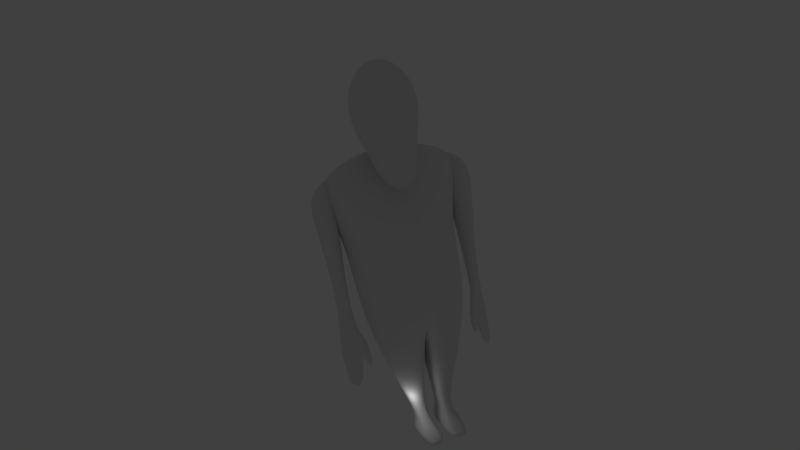 # Source: zombie.blend  (saved by Blender 2.61.0; exported with 4.5.12 LTS)
import bpy
from mathutils import Matrix  # noqa: F401  (used for matrix-valued properties, if any)

bpy.ops.wm.read_factory_settings(use_empty=True)
scene = bpy.context.scene
scene.name = 'Scene'

# ---- collections
col_collection_1 = bpy.data.collections.new('Collection 1'); scene.collection.children.link(col_collection_1)
col_collection_2 = bpy.data.collections.new('Collection 2'); scene.collection.children.link(col_collection_2)
col_collection_2.hide_render = True
col_collection_2.hide_viewport = True

# ---- materials (node trees are filled in below, after node groups)
mat_material_002 = bpy.data.materials.new('Material.002')
mat_material_002.alpha_threshold = 0.0
mat_material_002.use_transparent_shadow = False
mat_material_002.roughness = 0.5
mat_material_002.line_color = (0.0, 0.0, 0.0, 1.0)
mat_material_001 = bpy.data.materials.new('Material.001')
mat_material_001.alpha_threshold = 0.0
mat_material_001.use_transparent_shadow = False
mat_material_001.roughness = 0.5
mat_material_001.line_color = (0.0, 0.0, 0.0, 1.0)
mat_material = bpy.data.materials.new('Material')
mat_material.alpha_threshold = 0.0
mat_material.use_transparent_shadow = False
mat_material.roughness = 0.5
mat_material.line_color = (0.0, 0.0, 0.0, 1.0)

# ---- material node trees

# ---- world
world_world = bpy.data.worlds.new('World'); scene.world = world_world
world_world.color = (0.05088, 0.05088, 0.05088)
world_world.use_sun_shadow = False
world_world.sun_shadow_jitter_overblur = 0.0
world_world.cycles.sampling_method = 'MANUAL'
world_world.cycles.sample_map_resolution = 256

# ---- cameras
cam_camera = bpy.data.cameras.new('Camera')
cam_camera.lens = 31.06
cam_camera.sensor_width = 38.22
cam_camera.sensor_height = 18.0
cam_camera.ortho_scale = 7.314
cam_camera.dof.focus_distance = 0.0
cam_camera.dof.aperture_fstop = 128.0

# ---- lights
light_lamp = bpy.data.lights.new('Lamp', 'POINT')
light_lamp.transmission_factor = 0.0
light_lamp.cutoff_distance = 30.0
light_lamp.energy = 100.0
light_lamp.shadow_buffer_clip_start = 1.001
light_lamp.shadow_soft_size = 1.0
light_lamp.shadow_maximum_resolution = 0.006
light_lamp.use_absolute_resolution = True
light_lamp.cycles.use_multiple_importance_sampling = False
light_sun = bpy.data.lights.new('Sun', 'SUN')
light_sun.transmission_factor = 0.0
light_sun.angle = 1.571
light_sun.energy = 1.0
light_sun.shadow_buffer_clip_start = 0.5
light_sun.shadow_soft_size = 1.0
light_sun.shadow_cascade_max_distance = 1000.0
light_sun.cycles.use_multiple_importance_sampling = False
light_point = bpy.data.lights.new('Point', 'POINT')
light_point.transmission_factor = 0.0
light_point.energy = 100.0
light_point.shadow_buffer_clip_start = 0.5
light_point.shadow_soft_size = 1.0
light_point.shadow_maximum_resolution = 0.006
light_point.use_absolute_resolution = True
light_point.cycles.use_multiple_importance_sampling = False

# ---- meshes
me_cylinder_003 = bpy.data.meshes.new('Cylinder.003')
me_cylinder_003.from_pydata([(1.528, 5.478, 38.82), (0.4267, 6.046, 38.82), (-0.6746, 5.478, 38.82), (3.126, 4.109, 41.07), (2.462, 6.64, 39.91), (0.4267, 7.688, 39.91), (-1.608, 6.64, 39.91), (-2.272, 4.109, 41.07), (1.984, 4.125, 39.51), (0.4267, 4.125, 39.12), (-1.131, 4.125, 39.51), (1.644, 0.4106, 55.13), (2.797, -1.023, 53.78), (3.567, -1.981, 51.75), (3.838, -2.317, 49.36), (3.567, -1.981, 46.97), (2.949, -1.497, 45.3), (0.2847, -2.869, 45.3), (0.2847, -3.671, 46.97), (0.2847, -4.147, 49.36), (0.2847, -3.671, 51.75), (0.2847, -2.317, 53.78), (0.2847, -0.2898, 55.13), (-1.075, 0.4106, 55.13), (-2.228, -1.023, 53.78), (-2.998, -1.981, 51.75), (-3.268, -2.317, 49.36), (-2.998, -1.981, 46.97), (-2.38, -1.497, 45.3), (0.2308, 1.318, 43.26), (-3.483, 2.138, 43.51), (-4.357, 2.101, 46.97), (-4.74, 2.101, 49.36), (-4.357, 2.101, 51.75), (-3.268, 2.101, 53.78), (-1.638, 2.101, 55.13), (-1.075, 3.792, 55.13), (-2.228, 5.226, 53.78), (-2.998, 6.183, 51.75), (-3.268, 6.52, 49.36), (-2.998, 6.183, 46.97), (-2.266, 6.538, 45.31), (0.08755, 8.452, 44.38), (0.2847, 7.874, 46.97), (0.2847, 8.35, 49.36), (0.2847, 7.874, 51.75), (0.2847, 6.52, 53.78), (0.2847, 4.493, 55.13), (0.2847, 2.101, 55.61), (1.644, 3.792, 55.13), (2.797, 5.226, 53.78), (3.567, 6.183, 51.75), (3.838, 6.52, 49.36), (3.567, 6.183, 46.97), (2.949, 6.967, 44.94), (4.052, 2.138, 43.51), (4.927, 2.101, 46.97), (5.309, 2.101, 49.36), (4.927, 2.101, 51.75), (3.838, 2.101, 53.78), (2.207, 2.101, 55.13)], [], [(30, 10, 9), (55, 16, 29), (29, 16, 17), (29, 17, 28), (30, 29, 28), (30, 7, 10), (55, 29, 9), (55, 9, 8), (55, 8, 3), (9, 0, 8), (0, 4, 3, 8), (4, 0, 1, 5), (0, 9, 1), (1, 9, 2), (5, 1, 2, 6), (6, 2, 10, 7), (2, 9, 10), (54, 55, 3, 4), (42, 54, 4, 5), (41, 42, 5, 6), (30, 41, 6, 7), (15, 16, 55, 56), (14, 15, 56, 57), (13, 14, 57, 58), (12, 13, 58, 59), (59, 60, 11, 12), (11, 60, 48), (48, 22, 11), (22, 21, 12, 11), (21, 20, 13, 12), (20, 19, 14, 13), (19, 18, 15, 14), (18, 17, 16, 15), (27, 28, 17, 18), (26, 27, 18, 19), (25, 26, 19, 20), (24, 25, 20, 21), (23, 24, 21, 22), (48, 23, 22), (48, 35, 23), (35, 34, 24, 23), (34, 33, 25, 24), (33, 32, 26, 25), (32, 31, 27, 26), (31, 30, 28, 27), (40, 41, 30, 31), (39, 40, 31, 32), (38, 39, 32, 33), (37, 38, 33, 34), (36, 37, 34, 35), (48, 36, 35), (48, 47, 36), (47, 46, 37, 36), (46, 45, 38, 37), (45, 44, 39, 38), (44, 43, 40, 39), (43, 42, 41, 40), (53, 54, 42, 43), (52, 53, 43, 44), (51, 52, 44, 45), (50, 51, 45, 46), (49, 50, 46, 47), (48, 49, 47), (48, 60, 49), (60, 59, 50, 49), (59, 58, 51, 50), (58, 57, 52, 51), (57, 56, 53, 52), (56, 55, 54, 53)])
me_cylinder_003.polygons.foreach_set('use_smooth', [True] * 69)
me_cylinder_003.polygons.foreach_set('material_index', [1, 1, 1, 1, 1, 1, 1, 1, 1, 1, 1, 1, 1, 1, 1, 1, 1, 1, 1, 1, 1, 1, 1, 1, 1, 1, 1, 1, 1, 1, 1, 1, 1, 1, 1, 1, 1, 1, 1, 1, 1, 1, 1, 1, 1, 1, 1, 1, 1, 1, 1, 1, 1, 1, 1, 1, 1, 1, 1, 1, 1, 1, 1, 1, 1, 1, 1, 1, 1])
_uv = me_cylinder_003.uv_layers.new(name='UVMap')
_uv.uv.foreach_set('vector', [0.4274, 0.7575, 0.3526, 0.6626, 0.3467, 0.6055, 0.6564, 0.6955, 0.6072, 0.7626, 0.5626, 0.6852, 0.5626, 0.6852, 0.6072, 0.7626, 0.5628, 0.7711, 0.5626, 0.6852, 0.5628, 0.7711, 0.519, 0.7615, 0.4706, 0.6937, 0.5626, 0.6852, 0.519, 0.7615, 0.4274, 0.7575, 0.3609, 0.6995, 0.3526, 0.6626, 0.6564, 0.6955, 0.5626, 0.6852, 0.5879, 0.5675, 0.1818, 0.561, 0.3467, 0.6055, 0.2898, 0.6134, 0.1818, 0.561, 0.2898, 0.6134, 0.2526, 0.6143, 0.3467, 0.6055, 0.2995, 0.6378, 0.2898, 0.6134, 0.2995, 0.6378, 0.278, 0.6505, 0.2526, 0.6143, 0.2898, 0.6134, 0.278, 0.6505, 0.2995, 0.6378, 0.3099, 0.6524, 0.2948, 0.6717, 0.2995, 0.6378, 0.3467, 0.6055, 0.3099, 0.6524, 0.3099, 0.6524, 0.3467, 0.6055, 0.3266, 0.6591, 0.2948, 0.6717, 0.3099, 0.6524, 0.3266, 0.6591, 0.3193, 0.6829, 0.3193, 0.6829, 0.3266, 0.6591, 0.3526, 0.6626, 0.3609, 0.6995, 0.3266, 0.6591, 0.3467, 0.6055, 0.3526, 0.6626, 0.2144, 0.689, 0.1818, 0.561, 0.2526, 0.6143, 0.278, 0.6505, 0.262, 0.7189, 0.2144, 0.689, 0.278, 0.6505, 0.2948, 0.6717, 0.2981, 0.7665, 0.262, 0.7189, 0.2948, 0.6717, 0.3193, 0.6829, 0.4274, 0.7575, 0.2981, 0.7665, 0.3193, 0.6829, 0.3609, 0.6995, 0.6145, 0.7917, 0.6072, 0.7626, 0.6564, 0.6955, 0.6933, 0.7712, 0.6161, 0.8291, 0.6145, 0.7917, 0.6933, 0.7712, 0.7056, 0.8254, 0.6151, 0.8683, 0.6161, 0.8291, 0.7056, 0.8254, 0.698, 0.8807, 0.6074, 0.9147, 0.6151, 0.8683, 0.698, 0.8807, 0.6802, 0.9295, 0.6291, 0.9896, 0.5794, 0.9896, 0.5721, 0.9514, 0.6074, 0.9147, 0.5721, 0.9514, 0.5794, 0.9896, 0.5335, 0.9812, 0.5335, 0.9812, 0.5487, 0.9335, 0.5721, 0.9514, 0.5487, 0.9335, 0.5571, 0.8944, 0.6074, 0.9147, 0.5721, 0.9514, 0.5571, 0.8944, 0.5603, 0.8592, 0.6151, 0.8683, 0.6074, 0.9147, 0.5603, 0.8592, 0.5616, 0.8277, 0.6161, 0.8291, 0.6151, 0.8683, 0.5616, 0.8277, 0.5624, 0.7965, 0.6145, 0.7917, 0.6161, 0.8291, 0.5624, 0.7965, 0.5628, 0.7711, 0.6072, 0.7626, 0.6145, 0.7917, 0.5113, 0.7901, 0.519, 0.7615, 0.5628, 0.7711, 0.5624, 0.7965, 0.5094, 0.826, 0.5113, 0.7901, 0.5624, 0.7965, 0.5616, 0.8277, 0.5097, 0.8616, 0.5094, 0.826, 0.5616, 0.8277, 0.5603, 0.8592, 0.5135, 0.898, 0.5097, 0.8616, 0.5603, 0.8592, 0.5571, 0.8944, 0.5209, 0.9362, 0.5135, 0.898, 0.5571, 0.8944, 0.5487, 0.9335, 0.5335, 0.9812, 0.5209, 0.9362, 0.5487, 0.9335, 0.5335, 0.9812, 0.4923, 0.9594, 0.5209, 0.9362, 0.4923, 0.9594, 0.4563, 0.9266, 0.5135, 0.898, 0.5209, 0.9362, 0.4563, 0.9266, 0.4302, 0.8803, 0.5097, 0.8616, 0.5135, 0.898, 0.4302, 0.8803, 0.42, 0.8245, 0.5094, 0.826, 0.5097, 0.8616, 0.42, 0.8245, 0.4325, 0.7695, 0.5113, 0.7901, 0.5094, 0.826, 0.4325, 0.7695, 0.4706, 0.6937, 0.519, 0.7615, 0.5113, 0.7901, 0.2889, 0.8054, 0.2981, 0.7665, 0.4274, 0.7575, 0.3859, 0.8689, 0.254, 0.8412, 0.2889, 0.8054, 0.3859, 0.8689, 0.3405, 0.9341, 0.2176, 0.8747, 0.254, 0.8412, 0.3405, 0.9341, 0.2712, 0.9761, 0.1774, 0.9031, 0.2176, 0.8747, 0.2712, 0.9761, 0.1966, 0.9901, 0.1308, 0.9272, 0.1774, 0.9031, 0.1966, 0.9901, 0.1284, 0.978, 0.06977, 0.9475, 0.1308, 0.9272, 0.1284, 0.978, 0.06977, 0.9475, 0.1125, 0.8961, 0.1308, 0.9272, 0.1125, 0.8961, 0.1447, 0.8572, 0.1774, 0.9031, 0.1308, 0.9272, 0.1447, 0.8572, 0.1729, 0.8231, 0.2176, 0.8747, 0.1774, 0.9031, 0.1729, 0.8231, 0.1999, 0.7904, 0.254, 0.8412, 0.2176, 0.8747, 0.1999, 0.7904, 0.2302, 0.7539, 0.2889, 0.8054, 0.254, 0.8412, 0.2302, 0.7539, 0.262, 0.7189, 0.2981, 0.7665, 0.2889, 0.8054, 0.1691, 0.7044, 0.2144, 0.689, 0.262, 0.7189, 0.2302, 0.7539, 0.1399, 0.7463, 0.1691, 0.7044, 0.2302, 0.7539, 0.1999, 0.7904, 0.1139, 0.7889, 0.1399, 0.7463, 0.1999, 0.7904, 0.1729, 0.8231, 0.09358, 0.8337, 0.1139, 0.7889, 0.1729, 0.8231, 0.1447, 0.8572, 0.07864, 0.8838, 0.09358, 0.8337, 0.1447, 0.8572, 0.1125, 0.8961, 0.06977, 0.9475, 0.07864, 0.8838, 0.1125, 0.8961, 0.06977, 0.9475, 0.02936, 0.8954, 0.07864, 0.8838, 0.02936, 0.8954, 0.005294, 0.8311, 0.09358, 0.8337, 0.07864, 0.8838, 0.005294, 0.8311, 0.005294, 0.7562, 0.1139, 0.7889, 0.09358, 0.8337, 0.005294, 0.7562, 0.03285, 0.6816, 0.1399, 0.7463, 0.1139, 0.7889, 0.03285, 0.6816, 0.0853, 0.6255, 0.1691, 0.7044, 0.1399, 0.7463, 0.0853, 0.6255, 0.1818, 0.561, 0.2144, 0.689, 0.1691, 0.7044])
me_cylinder_003.materials.append(mat_material_002)
me_cylinder_003.materials.append(mat_material_001)
me_cylinder_003.materials.append(mat_material)
me_cylinder_003.use_remesh_preserve_volume = False
me_cylinder_003.use_remesh_preserve_attributes = False
me_cylinder_003.use_mirror_vertex_groups = False
me_cylinder_003.update()
me_cylinder_002 = bpy.data.meshes.new('Cylinder.002')
me_cylinder_002.from_pydata([(11.31, -2.382, 10.41), (10.29, -1.508, 10.05), (9.462, -0.1281, 11.07), (9.744, 0.1303, 9.829), (10.96, -1.11, 9.694), (11.81, -2.112, 9.764), (8.744, 0.5661, 13.48), (8.521, 0.1671, 13.4), (8.108, 0.829, 13.43), (7.848, 0.4646, 13.31), (7.605, -0.2122, 15.18), (8.415, 0.5195, 15.83), (8.34, -0.1501, 17.31), (8.285, -0.847, 17.72), (10.76, -1.021, 20.0), (9.722, -0.519, 19.97), (9.226, -1.282, 19.86), (9.762, -2.547, 19.78), (11.29, -2.287, 19.93), (10.8, -3.049, 19.81), (10.91, -0.8562, 28.02), (9.742, -0.5636, 28.05), (8.825, -1.749, 28.09), (9.089, -3.123, 27.77), (11.13, -2.256, 27.75), (10.26, -3.015, 27.65), (10.65, -2.319, 40.44), (12.38, 0.04909, 37.68), (9.861, 0.5646, 40.04), (8.243, -0.6562, 41.88), (7.177, -3.18, 41.71), (9.051, -5.223, 39.26), (12.08, -3.037, 37.4), (10.71, -0.8897, 15.55), (9.326, -0.01711, 15.51), (8.897, -0.7834, 15.35), (9.717, -2.288, 15.24), (11.55, -3.589, 15.32), (11.97, -2.823, 15.48)], [], [(5, 0, 1, 4), (0, 5, 38, 37), (4, 1, 2, 3), (35, 34, 3, 2), (1, 0, 37, 36), (36, 35, 2, 1), (34, 33, 4, 3), (33, 38, 5, 4), (6, 7, 9, 8), (34, 35, 7, 6), (11, 34, 6, 8), (35, 10, 9, 7), (10, 11, 8, 9), (10, 13, 12, 11), (35, 16, 13, 10), (15, 34, 11, 12), (16, 15, 12, 13), (18, 38, 33, 14), (24, 18, 14, 20), (15, 21, 20, 14), (34, 15, 14, 33), (16, 22, 21, 15), (17, 23, 22, 16), (36, 17, 16, 35), (19, 25, 23, 17), (37, 19, 17, 36), (18, 24, 25, 19), (38, 18, 19, 37), (32, 24, 20, 27), (21, 28, 27, 20), (22, 29, 28, 21), (23, 30, 29, 22), (25, 31, 30, 23), (24, 32, 31, 25), (26, 32, 27), (26, 27, 28), (26, 28, 29), (26, 29, 30), (26, 30, 31), (26, 31, 32)])
me_cylinder_002.polygons.foreach_set('use_smooth', [1, 1, 1, 1, 1, 1, 1, 1, 1, 1, 0, 1, 1, 1, 1, 1, 1, 1, 1, 1, 1, 1, 1, 1, 1, 1, 1, 1, 1, 1, 1, 1, 1, 1, 1, 1, 1, 1, 1, 1])
_uv = me_cylinder_002.uv_layers.new(name='UVMap')
_uv.uv.foreach_set('vector', [0.4519, 0.5282, 0.443, 0.5148, 0.4597, 0.4986, 0.4704, 0.5106, 0.443, 0.5148, 0.4519, 0.5282, 0.3653, 0.4994, 0.3712, 0.4866, 0.4704, 0.5106, 0.4597, 0.4986, 0.4623, 0.4655, 0.487, 0.4791, 0.3974, 0.4185, 0.4161, 0.4119, 0.487, 0.4791, 0.4623, 0.4655, 0.4597, 0.4986, 0.443, 0.5148, 0.3712, 0.4866, 0.3849, 0.4502, 0.3849, 0.4502, 0.3974, 0.4185, 0.4623, 0.4655, 0.4597, 0.4986, 0.3931, 0.5759, 0.3949, 0.5531, 0.4767, 0.5566, 0.4724, 0.5805, 0.3949, 0.5531, 0.399, 0.5211, 0.4775, 0.5383, 0.4767, 0.5566, 0.4145, 0.3776, 0.4079, 0.3807, 0.4021, 0.3764, 0.4042, 0.3677, 0.4161, 0.4119, 0.3974, 0.4185, 0.4079, 0.3807, 0.4145, 0.3776, 0.3882, 0.5906, 0.3931, 0.5759, 0.4213, 0.5876, 0.4217, 0.5972, 0.3974, 0.4185, 0.386, 0.3883, 0.4021, 0.3764, 0.4079, 0.3807, 0.386, 0.3883, 0.3723, 0.3761, 0.4042, 0.3677, 0.4021, 0.3764, 0.386, 0.3883, 0.3462, 0.4054, 0.3513, 0.392, 0.3723, 0.3761, 0.3974, 0.4185, 0.3031, 0.4175, 0.3462, 0.4054, 0.386, 0.3883, 0.3319, 0.5613, 0.3931, 0.5759, 0.3882, 0.5906, 0.3661, 0.5859, 0.3031, 0.4175, 0.2984, 0.4002, 0.3513, 0.392, 0.3462, 0.4054, 0.336, 0.5263, 0.399, 0.5211, 0.3949, 0.5531, 0.333, 0.5452, 0.2275, 0.5154, 0.336, 0.5263, 0.333, 0.5452, 0.2212, 0.5335, 0.3319, 0.5613, 0.2197, 0.5509, 0.2212, 0.5335, 0.333, 0.5452, 0.3931, 0.5759, 0.3319, 0.5613, 0.333, 0.5452, 0.3949, 0.5531, 0.3031, 0.4175, 0.166, 0.4099, 0.1681, 0.392, 0.2984, 0.4002, 0.3015, 0.4422, 0.1682, 0.4335, 0.166, 0.4099, 0.3031, 0.4175, 0.3849, 0.4502, 0.3015, 0.4422, 0.3031, 0.4175, 0.3974, 0.4185, 0.2992, 0.4621, 0.1701, 0.4534, 0.1682, 0.4335, 0.3015, 0.4422, 0.3712, 0.4866, 0.2992, 0.4621, 0.3015, 0.4422, 0.3849, 0.4502, 0.2944, 0.4774, 0.1683, 0.4711, 0.1701, 0.4534, 0.2992, 0.4621, 0.3653, 0.4994, 0.2944, 0.4774, 0.2992, 0.4621, 0.3712, 0.4866, 0.1084, 0.4823, 0.2275, 0.5154, 0.2212, 0.5335, 0.1085, 0.5196, 0.2197, 0.5509, 0.07439, 0.5459, 0.1085, 0.5196, 0.2212, 0.5335, 0.166, 0.4099, 0.04566, 0.3998, 0.04478, 0.3769, 0.1681, 0.392, 0.1682, 0.4335, 0.04942, 0.4131, 0.04566, 0.3998, 0.166, 0.4099, 0.1701, 0.4534, 0.05235, 0.4298, 0.04942, 0.4131, 0.1682, 0.4335, 0.1683, 0.4711, 0.04112, 0.4733, 0.05235, 0.4298, 0.1701, 0.4534, 0.0621, 0.5022, 0.1084, 0.4823, 0.1085, 0.5196, 0.0621, 0.5022, 0.1085, 0.5196, 0.07439, 0.5459, 0.004885, 0.4185, 0.04478, 0.3769, 0.04566, 0.3998, 0.004885, 0.4185, 0.04566, 0.3998, 0.04942, 0.4131, 0.004885, 0.4185, 0.04942, 0.4131, 0.05235, 0.4298, 0.004885, 0.4185, 0.05235, 0.4298, 0.04112, 0.4733])
me_cylinder_002.materials.append(mat_material_002)
me_cylinder_002.materials.append(mat_material_001)
me_cylinder_002.materials.append(mat_material)
me_cylinder_002.use_remesh_preserve_volume = False
me_cylinder_002.use_remesh_preserve_attributes = False
me_cylinder_002.use_mirror_vertex_groups = False
me_cylinder_002.update()
me_cylinder_001 = bpy.data.meshes.new('Cylinder.001')
me_cylinder_001.from_pydata([(-11.31, -2.382, 10.41), (-10.29, -1.508, 10.05), (-9.462, -0.1281, 11.07), (-9.744, 0.1303, 9.829), (-10.96, -1.11, 9.694), (-11.81, -2.112, 9.764), (-8.744, 0.5661, 13.48), (-8.521, 0.1671, 13.4), (-8.108, 0.829, 13.43), (-7.848, 0.4646, 13.31), (-7.605, -0.2122, 15.18), (-8.415, 0.5195, 15.83), (-8.34, -0.1501, 17.31), (-8.285, -0.847, 17.72), (-10.76, -1.021, 20.0), (-9.722, -0.519, 19.97), (-9.226, -1.282, 19.86), (-9.762, -2.547, 19.78), (-11.29, -2.287, 19.93), (-10.8, -3.049, 19.81), (-10.91, -0.8562, 28.02), (-9.742, -0.5636, 28.05), (-8.825, -1.749, 28.09), (-9.089, -3.123, 27.77), (-11.13, -2.256, 27.75), (-10.26, -3.015, 27.65), (-10.65, -2.319, 40.44), (-12.38, 0.04909, 37.68), (-9.861, 0.5646, 40.04), (-8.243, -0.6562, 41.88), (-7.177, -3.18, 41.71), (-9.051, -5.223, 39.26), (-12.08, -3.037, 37.4), (-10.71, -0.8897, 15.55), (-9.326, -0.01711, 15.51), (-8.897, -0.7834, 15.35), (-9.717, -2.288, 15.24), (-11.55, -3.589, 15.32), (-11.97, -2.823, 15.48)], [], [(1, 0, 5, 4), (0, 37, 38, 5), (2, 1, 4, 3), (3, 34, 35, 2), (37, 0, 1, 36), (2, 35, 36, 1), (4, 33, 34, 3), (5, 38, 33, 4), (9, 7, 6, 8), (7, 35, 34, 6), (6, 34, 11, 8), (9, 10, 35, 7), (8, 11, 10, 9), (12, 13, 10, 11), (13, 16, 35, 10), (11, 34, 15, 12), (12, 15, 16, 13), (33, 38, 18, 14), (14, 18, 24, 20), (20, 21, 15, 14), (14, 15, 34, 33), (21, 22, 16, 15), (22, 23, 17, 16), (16, 17, 36, 35), (23, 25, 19, 17), (17, 19, 37, 36), (25, 24, 18, 19), (19, 18, 38, 37), (20, 24, 32, 27), (27, 28, 21, 20), (28, 29, 22, 21), (29, 30, 23, 22), (30, 31, 25, 23), (31, 32, 24, 25), (27, 32, 26), (28, 27, 26), (29, 28, 26), (30, 29, 26), (31, 30, 26), (32, 31, 26)])
me_cylinder_001.polygons.foreach_set('use_smooth', [True] * 40)
_uv = me_cylinder_001.uv_layers.new(name='UVMap')
_uv.uv.foreach_set('vector', [0.4597, 0.4985, 0.443, 0.5146, 0.4519, 0.528, 0.4704, 0.5104, 0.443, 0.5146, 0.3712, 0.4865, 0.3653, 0.4993, 0.4519, 0.528, 0.4623, 0.4654, 0.4597, 0.4985, 0.4704, 0.5104, 0.4871, 0.479, 0.4871, 0.479, 0.4161, 0.4118, 0.3974, 0.4183, 0.4623, 0.4654, 0.3712, 0.4865, 0.443, 0.5146, 0.4597, 0.4985, 0.3849, 0.4501, 0.4623, 0.4654, 0.3974, 0.4183, 0.3849, 0.4501, 0.4597, 0.4985, 0.4764, 0.5566, 0.3947, 0.5531, 0.3928, 0.576, 0.4722, 0.5805, 0.4773, 0.5383, 0.3988, 0.5212, 0.3947, 0.5531, 0.4764, 0.5566, 0.4022, 0.3763, 0.4079, 0.3806, 0.4145, 0.3774, 0.4042, 0.3675, 0.4079, 0.3806, 0.3974, 0.4183, 0.4161, 0.4118, 0.4145, 0.3774, 0.4211, 0.5876, 0.3928, 0.576, 0.388, 0.5906, 0.4214, 0.5972, 0.4022, 0.3763, 0.3861, 0.3882, 0.3974, 0.4183, 0.4079, 0.3806, 0.4042, 0.3675, 0.3723, 0.376, 0.3861, 0.3882, 0.4022, 0.3763, 0.3513, 0.3918, 0.3462, 0.4053, 0.3861, 0.3882, 0.3723, 0.376, 0.3462, 0.4053, 0.3031, 0.4174, 0.3974, 0.4183, 0.3861, 0.3882, 0.388, 0.5906, 0.3928, 0.576, 0.3317, 0.5613, 0.3659, 0.5859, 0.3513, 0.3918, 0.2984, 0.4, 0.3031, 0.4174, 0.3462, 0.4053, 0.3947, 0.5531, 0.3988, 0.5212, 0.3358, 0.5264, 0.3327, 0.5453, 0.3327, 0.5453, 0.3358, 0.5264, 0.2273, 0.5155, 0.2209, 0.5337, 0.2209, 0.5337, 0.2195, 0.5511, 0.3317, 0.5613, 0.3327, 0.5453, 0.3327, 0.5453, 0.3317, 0.5613, 0.3928, 0.576, 0.3947, 0.5531, 0.1681, 0.3918, 0.166, 0.4098, 0.3031, 0.4174, 0.2984, 0.4, 0.166, 0.4098, 0.1682, 0.4334, 0.3015, 0.442, 0.3031, 0.4174, 0.3031, 0.4174, 0.3015, 0.442, 0.3849, 0.4501, 0.3974, 0.4183, 0.1682, 0.4334, 0.1701, 0.4532, 0.2992, 0.462, 0.3015, 0.442, 0.3015, 0.442, 0.2992, 0.462, 0.3712, 0.4865, 0.3849, 0.4501, 0.1701, 0.4532, 0.1683, 0.471, 0.2944, 0.4773, 0.2992, 0.462, 0.2992, 0.462, 0.2944, 0.4773, 0.3653, 0.4993, 0.3712, 0.4865, 0.2209, 0.5337, 0.2273, 0.5155, 0.1081, 0.4825, 0.1082, 0.5198, 0.1082, 0.5198, 0.07414, 0.5462, 0.2195, 0.5511, 0.2209, 0.5337, 0.0448, 0.3767, 0.04568, 0.3996, 0.166, 0.4098, 0.1681, 0.3918, 0.04568, 0.3996, 0.04944, 0.4129, 0.1682, 0.4334, 0.166, 0.4098, 0.04944, 0.4129, 0.05237, 0.4297, 0.1701, 0.4532, 0.1682, 0.4334, 0.05237, 0.4297, 0.04114, 0.4731, 0.1683, 0.471, 0.1701, 0.4532, 0.1082, 0.5198, 0.1081, 0.4825, 0.06182, 0.5024, 0.07414, 0.5462, 0.1082, 0.5198, 0.06182, 0.5024, 0.04568, 0.3996, 0.0448, 0.3767, 0.004907, 0.4183, 0.04944, 0.4129, 0.04568, 0.3996, 0.004907, 0.4183, 0.05237, 0.4297, 0.04944, 0.4129, 0.004907, 0.4183, 0.04114, 0.4731, 0.05237, 0.4297, 0.004907, 0.4183])
me_cylinder_001.materials.append(mat_material_002)
me_cylinder_001.materials.append(mat_material_001)
me_cylinder_001.materials.append(mat_material)
me_cylinder_001.use_remesh_preserve_volume = False
me_cylinder_001.use_remesh_preserve_attributes = False
me_cylinder_001.use_mirror_vertex_groups = False
me_cylinder_001.update()
me_cylinder = bpy.data.meshes.new('Cylinder')
me_cylinder.from_pydata([(-3.483, 2.138, 43.51), (0.2308, 1.318, 43.26), (0.4267, 4.125, 39.12), (-2.984, 4.471, 0.1268), (2.984, 4.471, 0.1268), (-2.86, -2.994, -0.1915), (2.86, -2.994, -0.1915), (-0.2571, -2.661, -0.0009617), (0.2571, -2.661, -0.0009617), (-0.6574, 4.207, 0.2247), (0.6574, 4.207, 0.2247), (-3.061, 4.756, 0.4524), (3.061, 4.756, 0.4524), (-2.905, -3.111, 0.457), (2.905, -3.111, 0.457), (-0.229, -2.644, 0.7506), (0.229, -2.644, 0.7506), (-0.5074, 4.632, 0.6115), (0.5074, 4.632, 0.6115), (-0.818, 4.018, 1.108), (0.818, 4.018, 1.108), (-0.3709, -2.691, 1.458), (0.3709, -2.691, 1.458), (-2.658, -3.111, 1.085), (2.658, -3.111, 1.085), (-2.994, 3.919, 0.9699), (2.994, 3.919, 0.9699), (-2.593, -1.588, 2.781), (2.593, -1.588, 2.781), (-2.288, -2.987, 2.563), (2.288, -2.987, 2.563), (-1.23, -3.031, 2.669), (1.23, -3.031, 2.669), (-1.318, -1.328, 2.831), (1.318, -1.328, 2.831), (0.0, 3.607, 19.07), (0.0, -5.106, 18.24), (-6.719, -4.397, 17.69), (6.719, -4.397, 17.69), (-6.63, 1.744, 17.54), (6.63, 1.744, 17.54), (-8.446, -0.09757, 40.75), (8.446, -0.09757, 40.75), (-8.297, -3.493, 41.2), (8.297, -3.493, 41.2), (0.0, -3.705, 43.94), (0.0, 0.2588, 42.64), (-7.334, 1.797, 23.09), (7.334, 1.797, 23.09), (-6.869, -3.739, 24.2), (6.869, -3.739, 24.2), (-0.05376, 7.092, 23.62), (0.0, -4.112, 24.45), (-3.72, -0.374, 0.01976), (3.72, -0.374, 0.01976), (-0.3797, -0.4305, -4.181e-07), (0.3797, -0.4305, -4.181e-07), (-3.819, -0.4725, 0.5872), (3.819, -0.4725, 0.5872), (-0.2628, -0.6433, 0.4413), (0.2628, -0.6433, 0.4413), (-0.4379, -0.3932, 1.237), (0.4379, -0.3932, 1.237), (-3.692, -0.4599, 1.402), (3.692, -0.4599, 1.402), (-2.621, -2.347, 2.607), (2.621, -2.347, 2.607), (-0.992, -2.225, 2.667), (0.992, -2.225, 2.667), (0.0, -0.6318, 17.08), (-7.273, -1.524, 17.66), (7.273, -1.524, 17.66), (-9.422, -1.656, 41.67), (9.422, -1.656, 41.67), (0.0, -1.762, 43.73), (-8.246, -1.754, 23.61), (8.246, -1.754, 23.61), (-8.243, 1.19, 38.4), (8.243, 1.19, 38.4), (-9.014, -4.373, 38.48), (9.014, -4.373, 38.48), (0.0, 1.498, 40.45), (0.0, -5.411, 38.96), (-10.44, -1.643, 38.61), (10.44, -1.643, 38.61), (-2.213, 4.592, 0.07435), (2.213, 4.592, 0.07435), (-1.953, -3.689, 0.04727), (1.953, -3.689, 0.04727), (-2.159, 4.881, 0.4442), (2.159, 4.881, 0.4442), (-1.968, -3.75, 0.7384), (1.968, -3.75, 0.7384), (-1.882, -3.769, 1.399), (1.882, -3.769, 1.399), (-2.217, 4.045, 1.037), (2.217, 4.045, 1.037), (-2.2, -1.187, 2.771), (2.2, -1.187, 2.771), (-1.899, -3.079, 2.613), (1.899, -3.079, 2.613), (-4.105, -4.761, 17.44), (4.105, -4.761, 17.44), (-4.347, 3.069, 17.47), (4.347, 3.069, 17.47), (-5.491, 0.1398, 42.19), (5.491, 0.1398, 42.19), (-5.327, -3.591, 42.64), (5.327, -3.591, 42.64), (-5.173, 4.226, 23.05), (5.173, 4.226, 23.05), (-4.06, -4.309, 24.22), (4.06, -4.309, 24.22), (-2.339, -0.3974, 0.01159), (2.339, -0.3974, 0.01159), (-5.726, -1.771, 43.14), (5.726, -1.771, 43.14), (-4.587, 1.334, 39.21), (4.587, 1.334, 39.21), (-6.089, -4.739, 38.55), (6.089, -4.739, 38.55), (-1.632, 4.682, 0.03492), (1.632, 4.682, 0.03492), (-1.064, -3.758, -0.006795), (1.064, -3.758, -0.006795), (-1.48, 4.974, 0.438), (1.48, 4.974, 0.438), (-1.168, -3.838, 0.9868), (1.168, -3.838, 0.9868), (-1.091, -3.812, 1.402), (1.091, -3.812, 1.402), (-1.633, 4.139, 1.087), (1.633, 4.139, 1.087), (-1.795, -1.133, 2.789), (1.795, -1.133, 2.789), (-1.562, -3.149, 2.652), (1.562, -3.149, 2.652), (-1.745, -5.022, 17.8), (1.745, -5.022, 17.8), (-1.874, 3.926, 17.96), (1.874, 3.926, 17.96), (-2.579, 0.2029, 43.12), (2.579, 0.2029, 43.12), (-2.502, -3.651, 43.33), (2.502, -3.651, 43.33), (-1.828, 6.532, 23.51), (1.828, 6.532, 23.51), (-1.667, -4.188, 24.35), (1.667, -4.188, 24.35), (-1.3, -0.4149, 0.005445), (1.3, -0.4149, 0.005445), (-2.69, -1.853, 43.73), (2.69, -1.853, 43.73), (-2.155, 1.421, 39.86), (2.155, 1.421, 39.86), (-2.56, -5.119, 38.79), (2.56, -5.119, 38.79), (-7.026, 1.093, 32.26), (7.026, 1.093, 32.26), (-7.577, -4.444, 31.52), (7.577, -4.444, 31.52), (0.0, 4.456, 32.73), (0.0, -4.927, 31.21), (-8.458, -2.082, 31.94), (8.458, -2.082, 31.94), (-4.196, 2.608, 32.07), (4.196, 2.608, 32.07), (-4.985, -4.699, 31.35), (4.985, -4.699, 31.35), (-2.043, 4.037, 32.55), (2.043, 4.037, 32.55), (-2.179, -4.787, 31.18), (2.179, -4.787, 31.18), (-0.5877, -4.412, 10.09), (0.5877, -4.412, 10.09), (-0.5989, 1.348, 10.41), (0.5989, 1.348, 10.41), (-4.683, -3.65, 10.07), (4.683, -3.65, 10.07), (-4.847, 0.1804, 9.412), (4.847, 0.1804, 9.412), (-0.2753, -1.589, 9.328), (0.2753, -1.589, 9.328), (-5.106, -1.93, 9.986), (5.106, -1.93, 9.986), (-3.109, -4.151, 9.914), (3.109, -4.151, 9.914), (-3.117, 1.38, 9.575), (3.117, 1.38, 9.575), (-1.697, -4.301, 10.03), (1.697, -4.301, 10.03), (-1.763, 1.483, 9.838), (1.763, 1.483, 9.838)], [], [(0, 2, 1), (11, 3, 53, 57), (54, 4, 12, 58), (5, 13, 57, 53), (58, 14, 6, 54), (55, 59, 15, 7), (16, 60, 56, 8), (9, 17, 59, 55), (60, 18, 10, 56), (61, 59, 17, 19), (18, 60, 62, 20), (21, 15, 59, 61), (60, 16, 22, 62), (63, 57, 13, 23), (14, 58, 64, 24), (25, 11, 57, 63), (58, 12, 26, 64), (65, 63, 23, 29), (24, 64, 66, 30), (27, 25, 63, 65), (64, 26, 28, 66), (67, 61, 19, 33), (20, 62, 68, 34), (31, 21, 61, 67), (62, 22, 32, 68), (70, 75, 47, 39), (48, 76, 71, 40), (37, 49, 75, 70), (76, 50, 38, 71), (77, 83, 72, 41), (73, 84, 78, 42), (83, 79, 43, 72), (44, 80, 84, 73), (91, 13, 5, 87), (6, 14, 92, 88), (85, 3, 11, 89), (12, 4, 86, 90), (13, 91, 93, 23), (94, 92, 14, 24), (89, 11, 25, 95), (26, 12, 90, 96), (95, 25, 27, 97), (28, 26, 96, 98), (23, 93, 99, 29), (100, 94, 24, 30), (47, 109, 103, 39), (104, 110, 48, 40), (111, 49, 37, 101), (38, 50, 112, 102), (3, 85, 113, 53), (114, 86, 4, 54), (87, 5, 53, 113), (54, 6, 88, 114), (72, 115, 105, 41), (106, 116, 73, 42), (43, 107, 115, 72), (116, 108, 44, 73), (41, 105, 117, 77), (118, 106, 42, 78), (107, 43, 79, 119), (80, 44, 108, 120), (15, 127, 123, 7), (124, 128, 16, 8), (127, 91, 87, 123), (88, 92, 128, 124), (9, 121, 125, 17), (126, 122, 10, 18), (121, 85, 89, 125), (90, 86, 122, 126), (91, 127, 129, 93), (130, 128, 92, 94), (127, 15, 21, 129), (22, 16, 128, 130), (17, 125, 131, 19), (132, 126, 18, 20), (125, 89, 95, 131), (96, 90, 126, 132), (19, 131, 133, 33), (134, 132, 20, 34), (131, 95, 97, 133), (98, 96, 132, 134), (93, 129, 135, 99), (136, 130, 94, 100), (129, 21, 31, 135), (32, 22, 130, 136), (109, 145, 139, 103), (140, 146, 110, 104), (145, 51, 35, 139), (35, 51, 146, 140), (52, 147, 137, 36), (138, 148, 52, 36), (147, 111, 101, 137), (102, 112, 148, 138), (55, 149, 121, 9), (122, 150, 56, 10), (149, 113, 85, 121), (86, 114, 150, 122), (7, 123, 149, 55), (150, 124, 8, 56), (123, 87, 113, 149), (114, 88, 124, 150), (115, 151, 141, 105), (142, 152, 116, 106), (151, 74, 46, 141), (46, 74, 152, 142), (107, 143, 151, 115), (152, 144, 108, 116), (143, 45, 74, 151), (74, 45, 144, 152), (105, 141, 153, 117), (154, 142, 106, 118), (141, 46, 81, 153), (81, 46, 142, 154), (45, 143, 155, 82), (156, 144, 45, 82), (143, 107, 119, 155), (120, 108, 144, 156), (75, 163, 157, 47), (158, 164, 76, 48), (163, 83, 77, 157), (78, 84, 164, 158), (49, 159, 163, 75), (164, 160, 50, 76), (159, 79, 83, 163), (84, 80, 160, 164), (117, 165, 157, 77), (158, 166, 118, 78), (165, 109, 47, 157), (48, 110, 166, 158), (79, 159, 167, 119), (168, 160, 80, 120), (159, 49, 111, 167), (112, 50, 160, 168), (153, 169, 165, 117), (166, 170, 154, 118), (169, 145, 109, 165), (110, 146, 170, 166), (81, 161, 169, 153), (170, 161, 81, 154), (161, 51, 145, 169), (146, 51, 161, 170), (155, 171, 162, 82), (162, 172, 156, 82), (171, 147, 52, 162), (52, 148, 172, 162), (119, 167, 171, 155), (172, 168, 120, 156), (167, 111, 147, 171), (148, 112, 168, 172), (69, 181, 175, 35), (176, 182, 69, 35), (181, 67, 33, 175), (34, 68, 182, 176), (36, 173, 181, 69), (182, 174, 36, 69), (173, 31, 67, 181), (68, 32, 174, 182), (70, 183, 177, 37), (178, 184, 71, 38), (183, 65, 29, 177), (30, 66, 184, 178), (39, 179, 183, 70), (184, 180, 40, 71), (179, 27, 65, 183), (66, 28, 180, 184), (99, 185, 177, 29), (178, 186, 100, 30), (185, 101, 37, 177), (38, 102, 186, 178), (27, 179, 187, 97), (188, 180, 28, 98), (179, 39, 103, 187), (104, 40, 180, 188), (135, 189, 185, 99), (186, 190, 136, 100), (189, 137, 101, 185), (102, 138, 190, 186), (31, 173, 189, 135), (190, 174, 32, 136), (173, 36, 137, 189), (138, 36, 174, 190), (133, 191, 175, 33), (176, 192, 134, 34), (191, 139, 35, 175), (35, 140, 192, 176), (97, 187, 191, 133), (192, 188, 98, 134), (187, 103, 139, 191), (140, 104, 188, 192)])
me_cylinder.polygons.foreach_set('use_smooth', [True] * 189)
me_cylinder.polygons.foreach_set('material_index', [1, 2, 2, 2, 2, 2, 2, 2, 2, 2, 2, 2, 2, 2, 2, 2, 2, 2, 2, 2, 2, 2, 2, 2, 2, 2, 2, 2, 2, 2, 2, 2, 2, 2, 2, 2, 2, 2, 2, 2, 2, 2, 2, 2, 2, 2, 2, 2, 2, 2, 2, 2, 2, 2, 2, 2, 2, 2, 2, 2, 2, 2, 2, 2, 2, 2, 2, 2, 2, 2, 2, 2, 2, 2, 2, 2, 2, 2, 2, 2, 2, 2, 2, 2, 2, 2, 2, 2, 2, 2, 2, 2, 2, 2, 2, 2, 2, 2, 2, 2, 2, 2, 2, 2, 2, 2, 2, 2, 2, 2, 2, 2, 2, 2, 2, 2, 2, 2, 2, 2, 2, 2, 2, 2, 2, 2, 2, 2, 2, 2, 2, 2, 2, 2, 2, 2, 2, 2, 2, 2, 2, 2, 2, 2, 2, 2, 2, 2, 2, 2, 2, 2, 2, 2, 2, 2, 2, 2, 2, 2, 2, 2, 2, 2, 2, 2, 2, 2, 2, 2, 2, 2, 2, 2, 2, 2, 2, 2, 2, 2, 2, 2, 2, 2, 2, 2, 2, 2, 2])
_uv = me_cylinder.uv_layers.new(name='UVMap')
_uv.uv.foreach_set('vector', [0.5753, 0.7138, 0.5882, 0.5849, 0.6495, 0.6811, 0.9709, 0.9173, 0.9642, 0.9119, 0.9069, 0.9205, 0.9053, 0.9292, 0.9069, 0.9205, 0.9642, 0.9119, 0.9709, 0.9173, 0.9054, 0.9292, 0.8764, 0.9092, 0.8694, 0.9151, 0.9053, 0.9292, 0.9069, 0.9205, 0.9054, 0.9292, 0.8694, 0.9151, 0.8765, 0.9091, 0.9069, 0.9205, 0.9056, 0.8776, 0.9026, 0.8704, 0.8721, 0.8704, 0.8776, 0.8797, 0.8722, 0.8704, 0.9026, 0.8704, 0.9056, 0.8775, 0.8776, 0.8797, 0.9615, 0.8802, 0.9691, 0.874, 0.9026, 0.8704, 0.9056, 0.8776, 0.9026, 0.8704, 0.9691, 0.874, 0.9616, 0.8802, 0.9056, 0.8775, 0.7747, 0.9425, 0.7768, 0.9534, 0.835, 0.9191, 0.8239, 0.9164, 0.8351, 0.9188, 0.7769, 0.9531, 0.7748, 0.9423, 0.8241, 0.9161, 0.7482, 0.9538, 0.7523, 0.9616, 0.7768, 0.9534, 0.7747, 0.9425, 0.7769, 0.9531, 0.7524, 0.9613, 0.7483, 0.9535, 0.7748, 0.9423, 0.7617, 0.8798, 0.7632, 0.869, 0.725, 0.8659, 0.7234, 0.8753, 0.7251, 0.8656, 0.7634, 0.8687, 0.7619, 0.8796, 0.7236, 0.875, 0.8177, 0.8882, 0.8306, 0.8835, 0.7632, 0.869, 0.7617, 0.8798, 0.7634, 0.8687, 0.8307, 0.8833, 0.8178, 0.8879, 0.7619, 0.8796, 0.7333, 0.8972, 0.7617, 0.8798, 0.7234, 0.8753, 0.7232, 0.8969, 0.7236, 0.875, 0.7619, 0.8796, 0.7335, 0.897, 0.7233, 0.8966, 0.7435, 0.901, 0.8177, 0.8882, 0.7617, 0.8798, 0.7333, 0.8972, 0.7619, 0.8796, 0.8178, 0.8879, 0.7436, 0.9008, 0.7335, 0.897, 0.7446, 0.9358, 0.7747, 0.9425, 0.8239, 0.9164, 0.7534, 0.9269, 0.8241, 0.9161, 0.7748, 0.9423, 0.7447, 0.9356, 0.7535, 0.9266, 0.7342, 0.9401, 0.7482, 0.9538, 0.7747, 0.9425, 0.7446, 0.9358, 0.7748, 0.9423, 0.7483, 0.9535, 0.7344, 0.9399, 0.7447, 0.9356, 0.307, 0.232, 0.3348, 0.305, 0.2873, 0.3121, 0.2657, 0.2436, 0.05635, 0.3121, 0.008929, 0.305, 0.03671, 0.232, 0.07797, 0.2436, 0.3267, 0.09683, 0.3206, 0.01335, 0.2876, 0.02104, 0.2897, 0.1013, 0.5396, 0.02105, 0.5065, 0.01336, 0.5004, 0.09683, 0.5374, 0.1013, 0.7517, 0.7082, 0.7348, 0.7563, 0.6925, 0.7313, 0.7153, 0.7114, 0.6925, 0.4481, 0.7348, 0.4231, 0.7517, 0.4712, 0.7153, 0.468, 0.5976, 0.2871, 0.6482, 0.2744, 0.6557, 0.3197, 0.6239, 0.3403, 0.9288, 0.3197, 0.9363, 0.2744, 0.9868, 0.2871, 0.9606, 0.3403, 0.8582, 0.9002, 0.8694, 0.9151, 0.8764, 0.9092, 0.8682, 0.8988, 0.8765, 0.9091, 0.8694, 0.9151, 0.8582, 0.9001, 0.8682, 0.8988, 0.9676, 0.9017, 0.9642, 0.9119, 0.9709, 0.9173, 0.9755, 0.9017, 0.9709, 0.9173, 0.9642, 0.9119, 0.9676, 0.9017, 0.9755, 0.9017, 0.725, 0.8659, 0.7096, 0.872, 0.7096, 0.8813, 0.7234, 0.8753, 0.7098, 0.8811, 0.7098, 0.8717, 0.7251, 0.8656, 0.7236, 0.875, 0.835, 0.8957, 0.8306, 0.8835, 0.8177, 0.8882, 0.8209, 0.8979, 0.8178, 0.8879, 0.8307, 0.8833, 0.8352, 0.8954, 0.8211, 0.8976, 0.8209, 0.8979, 0.8177, 0.8882, 0.7435, 0.901, 0.7525, 0.9087, 0.7436, 0.9008, 0.8178, 0.8879, 0.8211, 0.8976, 0.7526, 0.9085, 0.7234, 0.8753, 0.7096, 0.8813, 0.718, 0.8992, 0.7232, 0.8969, 0.7181, 0.8989, 0.7098, 0.8811, 0.7236, 0.875, 0.7233, 0.8966, 0.2873, 0.3121, 0.2457, 0.3209, 0.2319, 0.2474, 0.2657, 0.2436, 0.1118, 0.2474, 0.098, 0.3209, 0.05635, 0.3121, 0.07797, 0.2436, 0.3598, 0.01264, 0.3206, 0.01335, 0.3267, 0.09683, 0.3597, 0.1012, 0.5004, 0.09683, 0.5065, 0.01336, 0.4674, 0.01265, 0.4674, 0.1012, 0.9642, 0.9119, 0.9676, 0.9017, 0.9064, 0.9024, 0.9069, 0.9205, 0.9065, 0.9024, 0.9676, 0.9017, 0.9642, 0.9119, 0.9069, 0.9205, 0.8682, 0.8988, 0.8764, 0.9092, 0.9069, 0.9205, 0.9064, 0.9024, 0.9069, 0.9205, 0.8765, 0.9091, 0.8682, 0.8988, 0.9065, 0.9024, 0.6925, 0.7313, 0.6687, 0.6765, 0.6994, 0.6679, 0.7153, 0.7114, 0.6994, 0.5116, 0.6687, 0.503, 0.6925, 0.4481, 0.7153, 0.468, 0.6557, 0.3197, 0.7038, 0.3441, 0.6872, 0.3736, 0.6239, 0.3403, 0.8973, 0.3736, 0.8807, 0.3441, 0.9288, 0.3197, 0.9606, 0.3403, 0.7153, 0.7114, 0.6994, 0.6679, 0.7455, 0.6566, 0.7517, 0.7082, 0.7455, 0.5228, 0.6994, 0.5116, 0.7153, 0.468, 0.7517, 0.4712, 0.7038, 0.3441, 0.6557, 0.3197, 0.6482, 0.2744, 0.6939, 0.2749, 0.9363, 0.2744, 0.9288, 0.3197, 0.8807, 0.3441, 0.8905, 0.2749, 0.8721, 0.8704, 0.8559, 0.8866, 0.8682, 0.8892, 0.8776, 0.8797, 0.8682, 0.8892, 0.856, 0.8866, 0.8722, 0.8704, 0.8776, 0.8797, 0.8559, 0.8866, 0.8582, 0.9002, 0.8682, 0.8988, 0.8682, 0.8892, 0.8682, 0.8988, 0.8582, 0.9001, 0.856, 0.8866, 0.8682, 0.8892, 0.9615, 0.8802, 0.9685, 0.8934, 0.9758, 0.8899, 0.9691, 0.874, 0.9759, 0.8899, 0.9685, 0.8934, 0.9616, 0.8802, 0.9691, 0.874, 0.9685, 0.8934, 0.9676, 0.9017, 0.9755, 0.9017, 0.9758, 0.8899, 0.9755, 0.9017, 0.9676, 0.9017, 0.9685, 0.8934, 0.9759, 0.8899, 0.7229, 0.9672, 0.7333, 0.9635, 0.7334, 0.9582, 0.7237, 0.9585, 0.7335, 0.958, 0.7334, 0.9633, 0.723, 0.9669, 0.7239, 0.9582, 0.7333, 0.9635, 0.7523, 0.9616, 0.7482, 0.9538, 0.7334, 0.9582, 0.7483, 0.9535, 0.7524, 0.9613, 0.7334, 0.9633, 0.7335, 0.958, 0.835, 0.9191, 0.838, 0.905, 0.8235, 0.9059, 0.8239, 0.9164, 0.8236, 0.9056, 0.8381, 0.9047, 0.8351, 0.9188, 0.8241, 0.9161, 0.838, 0.905, 0.835, 0.8957, 0.8209, 0.8979, 0.8235, 0.9059, 0.8211, 0.8976, 0.8352, 0.8954, 0.8381, 0.9047, 0.8236, 0.9056, 0.8239, 0.9164, 0.8235, 0.9059, 0.7551, 0.9174, 0.7534, 0.9269, 0.7552, 0.9171, 0.8236, 0.9056, 0.8241, 0.9161, 0.7535, 0.9266, 0.8235, 0.9059, 0.8209, 0.8979, 0.7525, 0.9087, 0.7551, 0.9174, 0.7526, 0.9085, 0.8211, 0.8976, 0.8236, 0.9056, 0.7552, 0.9171, 0.7237, 0.9585, 0.7334, 0.9582, 0.7295, 0.9406, 0.725, 0.9402, 0.7296, 0.9403, 0.7335, 0.958, 0.7239, 0.9582, 0.7251, 0.94, 0.7334, 0.9582, 0.7482, 0.9538, 0.7342, 0.9401, 0.7295, 0.9406, 0.7344, 0.9399, 0.7483, 0.9535, 0.7335, 0.958, 0.7296, 0.9403, 0.2457, 0.3209, 0.196, 0.3371, 0.1983, 0.257, 0.2319, 0.2474, 0.1454, 0.257, 0.1477, 0.3371, 0.098, 0.3209, 0.1118, 0.2474, 0.196, 0.3371, 0.1725, 0.3427, 0.1718, 0.2685, 0.1983, 0.257, 0.1718, 0.2685, 0.1725, 0.3427, 0.1477, 0.3371, 0.1454, 0.257, 0.4136, 0.009222, 0.3915, 0.01063, 0.3904, 0.09745, 0.4136, 0.09235, 0.4368, 0.09745, 0.4356, 0.01063, 0.4136, 0.009222, 0.4136, 0.09235, 0.3915, 0.01063, 0.3598, 0.01264, 0.3597, 0.1012, 0.3904, 0.09745, 0.4674, 0.1012, 0.4674, 0.01265, 0.4356, 0.01063, 0.4368, 0.09745, 0.9056, 0.8776, 0.9061, 0.8897, 0.9685, 0.8934, 0.9615, 0.8802, 0.9685, 0.8934, 0.9061, 0.8897, 0.9056, 0.8775, 0.9616, 0.8802, 0.9061, 0.8897, 0.9064, 0.9024, 0.9676, 0.9017, 0.9685, 0.8934, 0.9676, 0.9017, 0.9065, 0.9024, 0.9061, 0.8897, 0.9685, 0.8934, 0.8776, 0.8797, 0.8682, 0.8892, 0.9061, 0.8897, 0.9056, 0.8776, 0.9061, 0.8897, 0.8682, 0.8892, 0.8776, 0.8797, 0.9056, 0.8775, 0.8682, 0.8892, 0.8682, 0.8988, 0.9064, 0.9024, 0.9061, 0.8897, 0.9065, 0.9024, 0.8682, 0.8988, 0.8682, 0.8892, 0.9061, 0.8897, 0.6687, 0.6765, 0.6582, 0.6309, 0.6887, 0.6269, 0.6994, 0.6679, 0.6887, 0.5526, 0.6582, 0.5485, 0.6687, 0.503, 0.6994, 0.5116, 0.6582, 0.6309, 0.6584, 0.5897, 0.6934, 0.5897, 0.6887, 0.6269, 0.6934, 0.5897, 0.6584, 0.5897, 0.6582, 0.5485, 0.6887, 0.5526, 0.7038, 0.3441, 0.7508, 0.3562, 0.7422, 0.3882, 0.6872, 0.3736, 0.8422, 0.3882, 0.8337, 0.3562, 0.8807, 0.3441, 0.8973, 0.3736, 0.7508, 0.3562, 0.7922, 0.3608, 0.7922, 0.395, 0.7422, 0.3882, 0.7922, 0.395, 0.7922, 0.3608, 0.8337, 0.3562, 0.8422, 0.3882, 0.6994, 0.6679, 0.6887, 0.6269, 0.7378, 0.6211, 0.7455, 0.6566, 0.7378, 0.5583, 0.6887, 0.5526, 0.6994, 0.5116, 0.7455, 0.5228, 0.6887, 0.6269, 0.6934, 0.5897, 0.7305, 0.5897, 0.7378, 0.6211, 0.7305, 0.5897, 0.6934, 0.5897, 0.6887, 0.5526, 0.7378, 0.5583, 0.7922, 0.3608, 0.7508, 0.3562, 0.7509, 0.2776, 0.7922, 0.2796, 0.8336, 0.2776, 0.8337, 0.3562, 0.7922, 0.3608, 0.7922, 0.2796, 0.7508, 0.3562, 0.7038, 0.3441, 0.6939, 0.2749, 0.7509, 0.2776, 0.8905, 0.2749, 0.8807, 0.3441, 0.8337, 0.3562, 0.8336, 0.2776, 0.9629, 0.7776, 0.8397, 0.762, 0.8421, 0.7079, 0.9802, 0.7264, 0.8421, 0.4715, 0.8397, 0.4174, 0.9629, 0.4018, 0.9802, 0.453, 0.8397, 0.762, 0.7348, 0.7563, 0.7517, 0.7082, 0.8421, 0.7079, 0.7517, 0.4712, 0.7348, 0.4231, 0.8397, 0.4174, 0.8421, 0.4715, 0.6694, 0.03036, 0.6626, 0.1599, 0.6168, 0.1643, 0.6275, 0.01605, 0.9676, 0.1643, 0.9218, 0.1599, 0.915, 0.03036, 0.957, 0.01605, 0.6626, 0.1599, 0.6482, 0.2744, 0.5976, 0.2871, 0.6168, 0.1643, 0.9868, 0.2871, 0.9363, 0.2744, 0.9218, 0.1599, 0.9676, 0.1643, 0.7455, 0.6566, 0.8527, 0.6603, 0.8421, 0.7079, 0.7517, 0.7082, 0.8421, 0.4715, 0.8527, 0.5191, 0.7455, 0.5228, 0.7517, 0.4712, 0.8527, 0.6603, 0.9899, 0.6789, 0.9802, 0.7264, 0.8421, 0.7079, 0.9802, 0.453, 0.9899, 0.5005, 0.8527, 0.5191, 0.8421, 0.4715, 0.6482, 0.2744, 0.6626, 0.1599, 0.7072, 0.1551, 0.6939, 0.2749, 0.8773, 0.1551, 0.9218, 0.1599, 0.9363, 0.2744, 0.8905, 0.2749, 0.6626, 0.1599, 0.6694, 0.03036, 0.7204, 0.03018, 0.7072, 0.1551, 0.864, 0.03018, 0.915, 0.03036, 0.9218, 0.1599, 0.8773, 0.1551, 0.7378, 0.6211, 0.8519, 0.6209, 0.8527, 0.6603, 0.7455, 0.6566, 0.8527, 0.5191, 0.8519, 0.5585, 0.7378, 0.5583, 0.7455, 0.5228, 0.8519, 0.6209, 0.9921, 0.6184, 0.9899, 0.6789, 0.8527, 0.6603, 0.9899, 0.5005, 0.9921, 0.5611, 0.8519, 0.5585, 0.8527, 0.5191, 0.7305, 0.5897, 0.8515, 0.5897, 0.8519, 0.6209, 0.7378, 0.6211, 0.8519, 0.5585, 0.8515, 0.5897, 0.7305, 0.5897, 0.7378, 0.5583, 0.8515, 0.5897, 0.9929, 0.5905, 0.9921, 0.6184, 0.8519, 0.6209, 0.9921, 0.5611, 0.9929, 0.5905, 0.8515, 0.5897, 0.8519, 0.5585, 0.7509, 0.2776, 0.7551, 0.1512, 0.7922, 0.1516, 0.7922, 0.2796, 0.7922, 0.1516, 0.8294, 0.1512, 0.8336, 0.2776, 0.7922, 0.2796, 0.7551, 0.1512, 0.7629, 0.03188, 0.7922, 0.03334, 0.7922, 0.1516, 0.7922, 0.03334, 0.8216, 0.03188, 0.8294, 0.1512, 0.7922, 0.1516, 0.6939, 0.2749, 0.7072, 0.1551, 0.7551, 0.1512, 0.7509, 0.2776, 0.8294, 0.1512, 0.8773, 0.1551, 0.8905, 0.2749, 0.8336, 0.2776, 0.7072, 0.1551, 0.7204, 0.03018, 0.7629, 0.03188, 0.7551, 0.1512, 0.8216, 0.03188, 0.864, 0.03018, 0.8773, 0.1551, 0.8294, 0.1512, 0.518, 0.392, 0.5395, 0.2882, 0.4983, 0.2993, 0.4585, 0.4144, 0.4982, 0.2995, 0.5394, 0.2884, 0.5179, 0.3922, 0.4584, 0.4145, 0.5395, 0.2882, 0.5551, 0.1984, 0.5419, 0.1991, 0.4983, 0.2993, 0.542, 0.1992, 0.5551, 0.1986, 0.5394, 0.2884, 0.4982, 0.2995, 0.5771, 0.4128, 0.5771, 0.3015, 0.5395, 0.2882, 0.518, 0.392, 0.5394, 0.2884, 0.5771, 0.3016, 0.5771, 0.4129, 0.5179, 0.3922, 0.5771, 0.3015, 0.5673, 0.1991, 0.5551, 0.1984, 0.5395, 0.2882, 0.5551, 0.1986, 0.5673, 0.1993, 0.5771, 0.3016, 0.5394, 0.2884, 0.2897, 0.1013, 0.3198, 0.2024, 0.3434, 0.1979, 0.3267, 0.09683, 0.4838, 0.1979, 0.5073, 0.2024, 0.5374, 0.1013, 0.5004, 0.09683, 0.3198, 0.2024, 0.3443, 0.303, 0.358, 0.303, 0.3434, 0.1979, 0.4691, 0.303, 0.4829, 0.303, 0.5073, 0.2024, 0.4838, 0.1979, 0.2657, 0.2436, 0.2442, 0.1365, 0.273, 0.1338, 0.307, 0.232, 0.07069, 0.1338, 0.09951, 0.1365, 0.07797, 0.2436, 0.03671, 0.232, 0.2442, 0.1365, 0.2279, 0.04495, 0.2397, 0.03699, 0.273, 0.1338, 0.104, 0.03699, 0.1158, 0.04495, 0.09951, 0.1365, 0.07069, 0.1338, 0.3708, 0.3028, 0.3655, 0.202, 0.3434, 0.1979, 0.358, 0.303, 0.4838, 0.1979, 0.4617, 0.202, 0.4563, 0.3028, 0.4691, 0.303, 0.3655, 0.202, 0.3597, 0.1012, 0.3267, 0.09683, 0.3434, 0.1979, 0.5004, 0.09683, 0.4674, 0.1012, 0.4617, 0.202, 0.4838, 0.1979, 0.2279, 0.04495, 0.2442, 0.1365, 0.2173, 0.1419, 0.2157, 0.04674, 0.1264, 0.1419, 0.09951, 0.1365, 0.1158, 0.04495, 0.128, 0.04674, 0.2442, 0.1365, 0.2657, 0.2436, 0.2319, 0.2474, 0.2173, 0.1419, 0.1118, 0.2474, 0.07797, 0.2436, 0.09951, 0.1365, 0.1264, 0.1419, 0.3836, 0.3019, 0.3848, 0.2013, 0.3655, 0.202, 0.3708, 0.3028, 0.4617, 0.202, 0.4423, 0.2013, 0.4436, 0.3019, 0.4563, 0.3028, 0.3848, 0.2013, 0.3904, 0.09745, 0.3597, 0.1012, 0.3655, 0.202, 0.4674, 0.1012, 0.4368, 0.09745, 0.4423, 0.2013, 0.4617, 0.202, 0.3965, 0.3017, 0.3998, 0.2003, 0.3848, 0.2013, 0.3836, 0.3019, 0.4423, 0.2013, 0.4274, 0.2003, 0.4307, 0.3017, 0.4436, 0.3019, 0.3998, 0.2003, 0.4136, 0.09235, 0.3904, 0.09745, 0.3848, 0.2013, 0.4368, 0.09745, 0.4136, 0.09235, 0.4274, 0.2003, 0.4423, 0.2013, 0.2032, 0.047, 0.1995, 0.1451, 0.1838, 0.1517, 0.1905, 0.04628, 0.1599, 0.1517, 0.1442, 0.1451, 0.1404, 0.047, 0.1532, 0.04628, 0.1995, 0.1451, 0.1983, 0.257, 0.1718, 0.2685, 0.1838, 0.1517, 0.1718, 0.2685, 0.1454, 0.257, 0.1442, 0.1451, 0.1599, 0.1517, 0.2157, 0.04674, 0.2173, 0.1419, 0.1995, 0.1451, 0.2032, 0.047, 0.1442, 0.1451, 0.1264, 0.1419, 0.128, 0.04674, 0.1404, 0.047, 0.2173, 0.1419, 0.2319, 0.2474, 0.1983, 0.257, 0.1995, 0.1451, 0.1454, 0.257, 0.1118, 0.2474, 0.1264, 0.1419, 0.1442, 0.1451])
me_cylinder.materials.append(mat_material_002)
me_cylinder.materials.append(mat_material_001)
me_cylinder.materials.append(mat_material)
me_cylinder.use_remesh_preserve_volume = False
me_cylinder.use_remesh_preserve_attributes = False
me_cylinder.use_mirror_vertex_groups = False
me_cylinder.update()

# ---- objects
ob_head = bpy.data.objects.new('Head', me_cylinder_003)
ob_armrigh = bpy.data.objects.new('ArmRigh', me_cylinder_002)
ob_armleft = bpy.data.objects.new('ArmLeft', me_cylinder_001)
ob_body = bpy.data.objects.new('Body', me_cylinder)
ob_lamp = bpy.data.objects.new('Lamp', light_lamp)
ob_sun = bpy.data.objects.new('Sun', light_sun)
ob_point = bpy.data.objects.new('Point', light_point)
ob_camera = bpy.data.objects.new('Camera', cam_camera)

# ---- transforms, parenting, visibility, modifiers, constraints
ob_head.location = (0.0, 0.0, 0.0)
ob_head.lock_location = (True, True, True)
ob_head.lock_rotation = (True, True, True)
ob_head.lineart.crease_threshold = 0.0
_m = ob_head.modifiers.new('Subsurf', 'SUBSURF')
_m.uv_smooth = 'PRESERVE_CORNERS'
_m.quality = 2
_m.show_only_control_edges = False
ob_armrigh.location = (0.0, 0.0, 0.0)
ob_armrigh.lock_location = (True, True, True)
ob_armrigh.lock_rotation = (True, True, True)
ob_armrigh.lineart.crease_threshold = 0.0
_m = ob_armrigh.modifiers.new('Subsurf', 'SUBSURF')
_m.uv_smooth = 'PRESERVE_CORNERS'
_m.quality = 2
_m.show_only_control_edges = False
ob_armleft.location = (0.0, 0.0, 0.0)
ob_armleft.lock_location = (True, True, True)
ob_armleft.lock_rotation = (True, True, True)
ob_armleft.lineart.crease_threshold = 0.0
_m = ob_armleft.modifiers.new('Subsurf', 'SUBSURF')
_m.uv_smooth = 'PRESERVE_CORNERS'
_m.quality = 2
_m.show_only_control_edges = False
ob_body.location = (0.0, 0.0, 0.0)
ob_body.lock_location = (True, True, True)
ob_body.lock_rotation = (True, True, True)
ob_body.lineart.crease_threshold = 0.0
_m = ob_body.modifiers.new('Subsurf', 'SUBSURF')
_m.uv_smooth = 'PRESERVE_CORNERS'
_m.quality = 2
_m.show_only_control_edges = False
ob_lamp.location = (4.076, 1.005, 5.904)
ob_lamp.rotation_euler = (0.6503, 0.05522, 1.866)
ob_lamp.lock_rotations_4d = False
ob_lamp.empty_display_type = 'ARROWS'
ob_lamp.color = (0.0, 0.0, 0.0, 0.0)
ob_lamp.hide_viewport = True
ob_lamp.lineart.crease_threshold = 0.0
ob_sun.location = (-0.5639, 4.586, 46.87)
ob_sun.lineart.crease_threshold = 0.0
ob_point.location = (1.153, 11.14, 39.01)
ob_point.lineart.crease_threshold = 0.0
ob_camera.location = (24.26, 84.45, 57.14)
ob_camera.rotation_euler = (1.295, 0.1734, 2.816)
ob_camera.lock_rotations_4d = False
ob_camera.empty_display_type = 'ARROWS'
ob_camera.color = (0.0, 0.0, 0.0, 0.0)
ob_camera.display_type = 'WIRE'
ob_camera.lineart.crease_threshold = 0.0

# ---- collection membership
col_collection_1.objects.link(ob_head)
col_collection_1.objects.link(ob_armrigh)
col_collection_1.objects.link(ob_armleft)
col_collection_1.objects.link(ob_body)
col_collection_1.objects.link(ob_lamp)
col_collection_2.objects.link(ob_sun)
col_collection_2.objects.link(ob_point)
col_collection_2.objects.link(ob_camera)

# ---- scene / render settings (as saved in the file)
scene.camera = ob_camera
scene.frame_start = 1; scene.frame_end = 250; scene.frame_set(-4)
scene.render.engine = 'BLENDER_EEVEE_NEXT'
scene.render.image_settings.color_mode = 'RGB'
scene.render.image_settings.compression = 90
scene.render.resolution_percentage = 50
scene.render.dither_intensity = 0.0
scene.render.bake_margin = 2
scene.render.bake_bias = 0.0
scene.cycles.use_denoising = False
scene.cycles.samples = 10
scene.cycles.sampling_pattern = 'TABULATED_SOBOL'
scene.cycles.light_sampling_threshold = 0.0
scene.cycles.use_adaptive_sampling = False
scene.cycles.use_light_tree = False
scene.cycles.blur_glossy = 0.0
scene.cycles.volume_bounces = 1
scene.cycles.pixel_filter_type = 'GAUSSIAN'
scene.cycles.sample_clamp_indirect = 0.0
scene.view_settings.view_transform = 'Standard'
bpy.context.view_layer.update()
